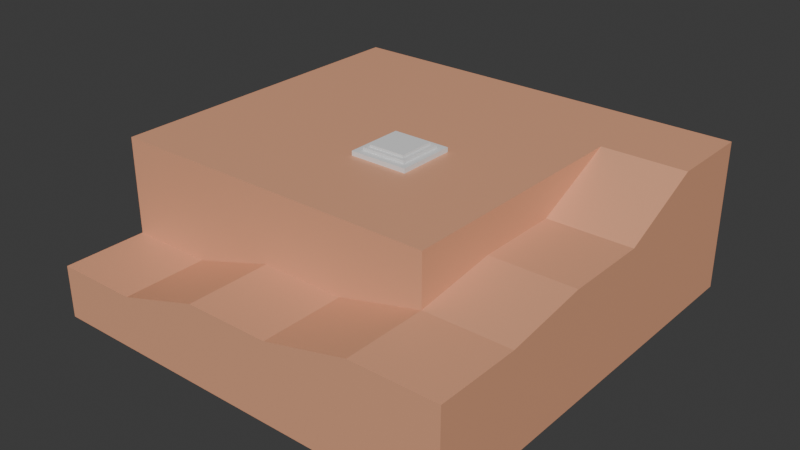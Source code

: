 # Source: land1.blend  (saved by Blender 4.2.66; exported with 4.5.12 LTS)
import bpy
from mathutils import Matrix  # noqa: F401  (used for matrix-valued properties, if any)

bpy.ops.wm.read_factory_settings(use_empty=True)
scene = bpy.context.scene
scene.name = 'Scene'

# ---- collections
col_collection = bpy.data.collections.new('Collection'); scene.collection.children.link(col_collection)

# ---- materials (node trees are filled in below, after node groups)
mat_material = bpy.data.materials.new('Material')
mat_material.alpha_threshold = 0.0
mat_material.use_transparent_shadow = False
mat_material.roughness = 0.5
mat_material.line_color = (0.0, 0.0, 0.0, 1.0)

# ---- material node trees
mat_material.use_nodes = True; mat_material.node_tree.nodes.clear()
_N = mat_material.node_tree.nodes; _L = mat_material.node_tree.links
n0 = _N.new('ShaderNodeOutputMaterial'); n0.name = 'Material Output'; n0.location = (300, 300)
n1 = _N.new('ShaderNodeBsdfPrincipled'); n1.name = 'Principled BSDF'; n1.location = (10, 300)
n1.inputs[0].default_value = (0.8, 0.3858, 0.2274, 1.0)
n1.inputs[3].default_value = 1.45
_L.new(n1.outputs[0], n0.inputs[0])
n0.is_active_output = True

# ---- world
world_world = bpy.data.worlds.new('World'); scene.world = world_world
world_world.use_nodes = True; world_world.node_tree.nodes.clear()
_N = world_world.node_tree.nodes; _L = world_world.node_tree.links
n0 = _N.new('ShaderNodeOutputWorld'); n0.name = 'World Output'; n0.location = (300, 300)
n1 = _N.new('ShaderNodeBackground'); n1.name = 'Background'; n1.location = (10, 300)
n1.inputs[0].default_value = (0.05088, 0.05088, 0.05088, 1.0)
_L.new(n1.outputs[0], n0.inputs[0])
n0.is_active_output = True
world_world.color = (0.05088, 0.05088, 0.05088)
world_world.sun_shadow_jitter_overblur = 0.0

# ---- meshes
me_cube = bpy.data.meshes.new('Cube')
me_cube.from_pydata([(16.72, 16.72, -0.3556), (16.72, 16.72, -12.25), (16.72, -16.72, -4.384), (16.72, -16.72, -12.25), (-16.72, 16.72, -8.07), (-16.72, 16.72, -12.25), (-16.72, -16.72, -8.07), (-16.72, -16.72, -12.25), (-16.72, 10.03, -12.25), (-16.72, 3.345, -12.25), (-16.72, -3.345, -12.25), (-16.72, -10.03, -12.25), (16.72, 10.03, -0.3556), (16.72, 3.345, -3.436), (16.72, -3.345, -3.436), (16.72, -10.03, -4.384), (-16.72, -10.03, -8.07), (-16.72, -3.345, -8.07), (-16.72, 3.345, -8.07), (-16.72, 10.03, -8.07), (16.72, -10.03, -12.25), (16.72, -3.345, -12.25), (16.72, 3.345, -12.25), (16.72, 10.03, -12.25), (10.03, 16.72, -12.25), (3.345, 16.72, -12.25), (-3.345, 16.72, -12.25), (-10.03, 16.72, -12.25), (10.03, -16.72, -4.384), (3.345, -16.72, -6.024), (-3.345, -16.72, -6.024), (-10.03, -16.72, -8.07), (-10.03, -16.72, -12.25), (-3.345, -16.72, -12.25), (3.345, -16.72, -12.25), (10.03, -16.72, -12.25), (-10.03, 16.72, -8.07), (-3.345, 16.72, -8.07), (3.345, 16.72, -8.07), (10.03, 16.72, -0.3556), (10.03, 10.03, -12.25), (3.345, 10.03, -12.25), (-3.345, 10.03, -12.25), (-10.03, 10.03, -12.25), (10.03, 3.345, -12.25), (3.345, 3.345, -12.25), (-3.345, 3.345, -12.25), (-10.03, 3.345, -12.25), (10.03, -3.345, -12.25), (3.345, -3.345, -12.25), (-3.345, -3.345, -12.25), (-10.03, -3.345, -12.25), (10.03, -10.03, -12.25), (3.345, -10.03, -12.25), (-3.345, -10.03, -12.25), (-10.03, -10.03, -12.25), (10.03, 10.03, -0.3556), (10.03, 3.345, -3.436), (10.03, -3.345, -3.436), (-10.03, -10.03, -8.07), (-3.345, -10.03, -6.024), (3.345, -10.03, -6.024), (10.03, -10.03, -4.384), (-16.72, 10.03, -0.3562), (-16.72, 16.72, -0.3562), (-16.72, -10.03, -0.3562), (-16.72, -3.345, -0.3562), (-16.72, 3.345, -0.3562), (-10.03, 16.72, -0.3562), (-3.345, 16.72, -0.3562), (3.345, 16.72, -0.3562), (10.03, 16.72, -0.3562), (-10.03, 10.03, -0.3562), (-3.345, 10.03, -0.3562), (3.345, 10.03, -0.3562), (10.03, 10.03, -0.3562), (-10.03, 3.345, -0.3562), (-3.345, 3.345, -0.3562), (3.345, 3.345, -0.3562), (10.03, 3.345, -0.3562), (-10.03, -3.345, -0.3562), (-3.345, -3.345, -0.3562), (3.345, -3.345, -0.3562), (10.03, -3.345, -0.3562), (-10.03, -10.03, -0.3562), (-3.345, -10.03, -0.3562), (3.345, -10.03, -0.3562), (10.03, -10.03, -0.3562)], [], [(59, 16, 6, 31), (32, 31, 6, 7), (8, 19, 4, 5), (52, 20, 3, 35), (20, 15, 2, 3), (24, 39, 0, 1), (1, 0, 12, 23), (23, 12, 13, 22), (22, 13, 14, 21), (21, 14, 15, 20), (24, 1, 23, 40), (40, 23, 22, 44), (44, 22, 21, 48), (48, 21, 20, 52), (7, 6, 16, 11), (11, 16, 17, 10), (10, 17, 18, 9), (9, 18, 19, 8), (59, 60, 85, 84), (39, 38, 70, 71), (18, 17, 66, 67), (58, 57, 79, 83), (14, 58, 62, 15), (16, 59, 84, 65), (38, 37, 69, 70), (17, 16, 65, 66), (13, 57, 58, 14), (37, 36, 68, 69), (36, 4, 64, 68), (57, 56, 75, 79), (12, 56, 57, 13), (62, 58, 83, 87), (61, 62, 87, 86), (4, 19, 63, 64), (0, 39, 56, 12), (60, 61, 86, 85), (19, 18, 67, 63), (56, 39, 71, 75), (10, 51, 55, 11), (51, 50, 54, 55), (50, 49, 53, 54), (49, 48, 52, 53), (9, 47, 51, 10), (47, 46, 50, 51), (46, 45, 49, 50), (45, 44, 48, 49), (8, 43, 47, 9), (43, 42, 46, 47), (42, 41, 45, 46), (41, 40, 44, 45), (5, 27, 43, 8), (27, 26, 42, 43), (26, 25, 41, 42), (25, 24, 40, 41), (5, 4, 36, 27), (27, 36, 37, 26), (26, 37, 38, 25), (25, 38, 39, 24), (11, 55, 32, 7), (55, 54, 33, 32), (54, 53, 34, 33), (53, 52, 35, 34), (3, 2, 28, 35), (35, 28, 29, 34), (34, 29, 30, 33), (33, 30, 31, 32), (15, 62, 28, 2), (62, 61, 29, 28), (61, 60, 30, 29), (60, 59, 31, 30), (68, 64, 63, 72), (72, 63, 67, 76), (76, 67, 66, 80), (80, 66, 65, 84), (83, 82, 86, 87), (82, 81, 85, 86), (81, 80, 84, 85), (79, 78, 82, 83), (78, 77, 81, 82), (77, 76, 80, 81), (75, 74, 78, 79), (74, 73, 77, 78), (73, 72, 76, 77), (71, 70, 74, 75), (70, 69, 73, 74), (69, 68, 72, 73)])
_uv = me_cube.uv_layers.new(name='UVMap')
_uv.uv.foreach_set('vector', [0.08769, 0.3529, 0.08773, 0.4406, 3.903e-05, 0.4406, -7.088e-09, 0.3529, 0.4151, 0.5283, 0.3603, 0.5283, 0.3603, 0.4406, 0.4151, 0.4406, 0.9472, 0.5263, 0.8924, 0.5263, 0.8924, 0.4386, 0.9472, 0.4386, 0.5282, 0.3508, 0.5282, 0.4386, 0.4404, 0.4386, 0.4404, 0.3508, 0.156, 0.5283, 0.05282, 0.5283, 0.05282, 0.4406, 0.156, 0.4406, 0.312, 0.5283, 0.156, 0.5283, 0.156, 0.4406, 0.312, 0.4406, 0.156, 0.8792, -4.241e-09, 0.8792, 2.381e-09, 0.7915, 0.156, 0.7915, 0.156, 0.7915, 2.381e-09, 0.7915, 0.05282, 0.7038, 0.156, 0.7038, 0.156, 0.7038, 0.05282, 0.7038, 0.05282, 0.616, 0.156, 0.616, 0.156, 0.616, 0.05282, 0.616, 0.05282, 0.5283, 0.156, 0.5283, 0.879, 0.3508, 0.879, 0.4386, 0.7913, 0.4386, 0.7913, 0.3508, 0.7913, 0.3508, 0.7913, 0.4386, 0.7036, 0.4386, 0.7036, 0.3508, 0.7036, 0.3508, 0.7036, 0.4386, 0.6159, 0.4386, 0.6159, 0.3508, 0.6159, 0.3508, 0.6159, 0.4386, 0.5282, 0.4386, 0.5282, 0.3508, 0.9472, 0.8771, 0.8924, 0.8771, 0.8924, 0.7894, 0.9472, 0.7894, 0.9472, 0.7894, 0.8924, 0.7894, 0.8924, 0.7017, 0.9472, 0.7017, 0.9472, 0.7017, 0.8924, 0.7017, 0.8924, 0.614, 0.9472, 0.614, 0.9472, 0.614, 0.8924, 0.614, 0.8924, 0.5263, 0.9472, 0.5263, 0.9801, 0.08771, 0.9533, 0.1754, 0.879, 0.1754, 0.879, 0.08771, 0.156, 0.5283, 0.2571, 0.616, 0.156, 0.616, 0.156, 0.5283, 0.8924, 0.614, 0.8924, 0.7017, 0.7912, 0.7017, 0.7912, 0.614, 0.9472, 0.614, 0.9472, 0.5263, 1.0, 0.5263, 1.0, 0.614, 0.1762, 0.001131, 0.1763, 0.08882, 0.08858, 0.08882, 0.08854, 0.001131, 0.9801, -1.031e-09, 0.9801, 0.08771, 0.879, 0.08771, 0.879, -8.668e-09, 0.2571, 0.616, 0.2571, 0.7038, 0.156, 0.7038, 0.156, 0.616, 0.8924, 0.7017, 0.8924, 0.7894, 0.7912, 0.7894, 0.7912, 0.7017, 0.2639, 0.001131, 0.264, 0.08882, 0.1763, 0.08882, 0.1762, 0.001131, 0.2571, 0.7038, 0.2571, 0.7915, 0.156, 0.7915, 0.156, 0.7038, 0.2571, 0.7915, 0.2571, 0.8792, 0.156, 0.8792, 0.156, 0.7915, 0.9472, 0.5263, 1.0, 0.4386, 1.0, 0.4386, 1.0, 0.5263, 0.3527, 3.05e-08, 0.3528, 0.08769, 0.264, 0.08882, 0.2639, 0.001131, 0.9472, 0.7017, 0.9472, 0.614, 1.0, 0.614, 1.0, 0.7017, 0.9533, 0.2631, 0.9318, 0.3508, 0.879, 0.3508, 0.879, 0.2631, 0.8924, 0.4386, 0.8924, 0.5263, 0.7912, 0.5263, 0.7912, 0.4386, 0.4404, 4.319e-08, 0.4404, 0.08769, 0.3528, 0.08769, 0.3527, 3.05e-08, 0.9533, 0.1754, 0.9533, 0.2631, 0.879, 0.2631, 0.879, 0.1754, 0.8924, 0.5263, 0.8924, 0.614, 0.7912, 0.614, 0.7912, 0.5263, 0.4151, 0.5283, 0.4151, 0.4406, 0.4151, 0.4406, 0.4151, 0.5283, 0.6159, 2.149e-08, 0.6159, 0.08771, 0.5282, 0.08771, 0.5282, 1.486e-08, 0.6159, 0.08771, 0.6159, 0.1754, 0.5282, 0.1754, 0.5282, 0.08771, 0.6159, 0.1754, 0.6159, 0.2631, 0.5282, 0.2631, 0.5282, 0.1754, 0.6159, 0.2631, 0.6159, 0.3508, 0.5282, 0.3508, 0.5282, 0.2631, 0.7036, 2.811e-08, 0.7036, 0.08771, 0.6159, 0.08771, 0.6159, 2.149e-08, 0.7036, 0.08771, 0.7036, 0.1754, 0.6159, 0.1754, 0.6159, 0.08771, 0.7036, 0.1754, 0.7036, 0.2631, 0.6159, 0.2631, 0.6159, 0.1754, 0.7036, 0.2631, 0.7036, 0.3508, 0.6159, 0.3508, 0.6159, 0.2631, 0.7913, 3.473e-08, 0.7913, 0.08771, 0.7036, 0.08771, 0.7036, 2.811e-08, 0.7913, 0.08771, 0.7913, 0.1754, 0.7036, 0.1754, 0.7036, 0.08771, 0.7913, 0.1754, 0.7913, 0.2631, 0.7036, 0.2631, 0.7036, 0.1754, 0.7913, 0.2631, 0.7913, 0.3508, 0.7036, 0.3508, 0.7036, 0.2631, 0.879, 4.135e-08, 0.879, 0.08771, 0.7913, 0.08771, 0.7913, 3.473e-08, 0.879, 0.08771, 0.879, 0.1754, 0.7913, 0.1754, 0.7913, 0.08771, 0.879, 0.1754, 0.879, 0.2631, 0.7913, 0.2631, 0.7913, 0.1754, 0.879, 0.2631, 0.879, 0.3508, 0.7913, 0.3508, 0.7913, 0.2631, 0.312, 0.8792, 0.2571, 0.8792, 0.2571, 0.7915, 0.312, 0.7915, 0.312, 0.7915, 0.2571, 0.7915, 0.2571, 0.7038, 0.312, 0.7038, 0.312, 0.7038, 0.2571, 0.7038, 0.2571, 0.616, 0.312, 0.616, 0.312, 0.616, 0.2571, 0.616, 0.156, 0.5283, 0.312, 0.5283, 0.5282, 1.486e-08, 0.5282, 0.08771, 0.4404, 0.08771, 0.4404, 8.243e-09, 0.5282, 0.08771, 0.5282, 0.1754, 0.4404, 0.1754, 0.4404, 0.08771, 0.5282, 0.1754, 0.5282, 0.2631, 0.4404, 0.2631, 0.4404, 0.1754, 0.5282, 0.2631, 0.5282, 0.3508, 0.4404, 0.3508, 0.4404, 0.2631, 0.4151, 0.8792, 0.312, 0.8792, 0.312, 0.7915, 0.4151, 0.7915, 0.4151, 0.7915, 0.312, 0.7915, 0.3335, 0.7038, 0.4151, 0.7038, 0.4151, 0.7038, 0.3335, 0.7038, 0.3335, 0.616, 0.4151, 0.616, 0.4151, 0.616, 0.3335, 0.616, 0.3603, 0.5283, 0.4151, 0.5283, 0.08854, 0.001131, 0.08858, 0.08882, 0.0008883, 0.08882, 0.0008492, 0.001131, 0.08858, 0.08882, 0.08817, 0.177, 0.0004799, 0.177, 0.0008883, 0.08882, 0.08817, 0.177, 0.08821, 0.2647, 0.000519, 0.2647, 0.0004799, 0.177, 0.08821, 0.2647, 0.08769, 0.3529, -7.088e-09, 0.3529, 0.000519, 0.2647, 0.7035, 0.4386, 0.7912, 0.4386, 0.7912, 0.5262, 0.7035, 0.5263, 0.7035, 0.5263, 0.7912, 0.5262, 0.7912, 0.6139, 0.7035, 0.614, 0.7035, 0.614, 0.7912, 0.6139, 0.7912, 0.7016, 0.7035, 0.7017, 0.7035, 0.7017, 0.7912, 0.7016, 0.7912, 0.7893, 0.7035, 0.7894, 0.4404, 0.7018, 0.5281, 0.7017, 0.5281, 0.7894, 0.4404, 0.7895, 0.5281, 0.7017, 0.6158, 0.7017, 0.6158, 0.7894, 0.5281, 0.7894, 0.6158, 0.7017, 0.7035, 0.7017, 0.7035, 0.7894, 0.6158, 0.7894, 0.4404, 0.6141, 0.5281, 0.6141, 0.5281, 0.7017, 0.4404, 0.7018, 0.5281, 0.6141, 0.6158, 0.614, 0.6158, 0.7017, 0.5281, 0.7017, 0.6158, 0.614, 0.7035, 0.614, 0.7035, 0.7017, 0.6158, 0.7017, 0.4404, 0.5264, 0.5281, 0.5264, 0.5281, 0.6141, 0.4404, 0.6141, 0.5281, 0.5264, 0.6158, 0.5263, 0.6158, 0.614, 0.5281, 0.6141, 0.6158, 0.5263, 0.7035, 0.5263, 0.7035, 0.614, 0.6158, 0.614, 0.4404, 0.4387, 0.5281, 0.4387, 0.5281, 0.5264, 0.4404, 0.5264, 0.5281, 0.4387, 0.6158, 0.4386, 0.6158, 0.5263, 0.5281, 0.5264, 0.6158, 0.4386, 0.7035, 0.4386, 0.7035, 0.5263, 0.6158, 0.5263])
me_cube.materials.append(mat_material)
me_cube.use_mirror_vertex_groups = False
me_cube.update()
me_cube_002 = bpy.data.meshes.new('Cube.002')
me_cube_002.from_pydata([(-1.639, -1.639, -1.0), (-1.488, -1.488, 0.2501), (-1.639, 1.639, -1.0), (-1.488, 1.488, 0.2501), (1.639, -1.639, -1.0), (1.488, -1.488, 0.2501), (1.639, 1.639, -1.0), (1.488, 1.488, 0.2501), (-1.812, -1.812, 0.0), (-1.812, 1.812, 0.0), (1.812, 1.812, 0.0), (1.812, -1.812, 0.0), (-2.355, 2.355, -1.0), (-2.355, -2.355, -1.0), (-2.355, 2.355, 0.0), (2.355, 2.355, -1.0), (2.355, 2.355, 0.0), (2.355, -2.355, -1.0), (2.355, -2.355, 0.0), (-2.355, -2.355, 0.0), (-1.812, -1.812, 0.2501), (-1.812, 1.812, 0.2501), (1.812, 1.812, 0.2501), (1.812, -1.812, 0.2501), (-1.488, -1.488, 0.4387), (-1.488, 1.488, 0.4387), (1.488, 1.488, 0.4387), (1.488, -1.488, 0.4387)], [], [(8, 20, 21, 9), (9, 21, 22, 10), (10, 22, 23, 11), (11, 23, 20, 8), (2, 6, 4, 0), (5, 7, 26, 27), (6, 2, 12, 15), (10, 11, 18, 16), (8, 9, 14, 19), (0, 4, 17, 13), (17, 18, 19, 13), (15, 16, 18, 17), (12, 14, 16, 15), (13, 19, 14, 12), (2, 0, 13, 12), (9, 10, 16, 14), (4, 6, 15, 17), (11, 8, 19, 18), (1, 3, 21, 20), (3, 7, 22, 21), (7, 5, 23, 22), (5, 1, 20, 23), (26, 25, 24, 27), (3, 1, 24, 25), (1, 5, 27, 24), (7, 3, 25, 26)])
_uv = me_cube_002.uv_layers.new(name='UVMap')
_uv.uv.foreach_set('vector', [0.5, 0.0, 0.625, 0.0, 0.625, 0.25, 0.5, 0.25, 0.5, 0.25, 0.625, 0.25, 0.625, 0.5, 0.5, 0.5, 0.5, 0.5, 0.625, 0.5, 0.625, 0.75, 0.5, 0.75, 0.5, 0.75, 0.625, 0.75, 0.625, 1.0, 0.5, 1.0, 0.125, 0.5, 0.375, 0.5, 0.375, 0.75, 0.125, 0.75, 0.6473, 0.7277, 0.6473, 0.5223, 0.6473, 0.5223, 0.6473, 0.7277, 0.375, 0.5, 0.125, 0.5, 0.125, 0.5, 0.375, 0.5, 0.5, 0.5, 0.5, 0.75, 0.5, 0.75, 0.5, 0.5, 0.5, 0.0, 0.5, 0.25, 0.5, 0.25, 0.5, 0.0, 0.125, 0.75, 0.375, 0.75, 0.375, 0.75, 0.125, 0.75, 0.375, 0.75, 0.5, 0.75, 0.5, 1.0, 0.375, 1.0, 0.375, 0.5, 0.5, 0.5, 0.5, 0.75, 0.375, 0.75, 0.375, 0.25, 0.5, 0.25, 0.5, 0.5, 0.375, 0.5, 0.375, 0.0, 0.5, 0.0, 0.5, 0.25, 0.375, 0.25, 0.125, 0.5, 0.125, 0.75, 0.125, 0.75, 0.125, 0.5, 0.5, 0.25, 0.5, 0.5, 0.5, 0.5, 0.5, 0.25, 0.375, 0.75, 0.375, 0.5, 0.375, 0.5, 0.375, 0.75, 0.5, 0.75, 0.5, 1.0, 0.5, 1.0, 0.5, 0.75, 0.8527, 0.7277, 0.8527, 0.5223, 0.875, 0.5, 0.875, 0.75, 0.8527, 0.5223, 0.6473, 0.5223, 0.625, 0.5, 0.875, 0.5, 0.6473, 0.5223, 0.6473, 0.7277, 0.625, 0.75, 0.625, 0.5, 0.6473, 0.7277, 0.8527, 0.7277, 0.875, 0.75, 0.625, 0.75, 0.6473, 0.5223, 0.8527, 0.5223, 0.8527, 0.7277, 0.6473, 0.7277, 0.8527, 0.5223, 0.8527, 0.7277, 0.8527, 0.7277, 0.8527, 0.5223, 0.8527, 0.7277, 0.6473, 0.7277, 0.6473, 0.7277, 0.8527, 0.7277, 0.6473, 0.5223, 0.8527, 0.5223, 0.8527, 0.5223, 0.6473, 0.5223])
me_cube_002.update()

# ---- objects
ob_cube = bpy.data.objects.new('Cube', me_cube)
ob_cube_001 = bpy.data.objects.new('Cube.001', me_cube_002)

# ---- transforms, parenting, visibility, modifiers, constraints
ob_cube.location = (0.0, 0.0, 0.0)
ob_cube.lock_rotations_4d = False
ob_cube.empty_display_type = 'ARROWS'
ob_cube.lineart.crease_threshold = 0.0
ob_cube_001.location = (0.0, 0.0, 0.0)

# ---- collection membership
col_collection.objects.link(ob_cube)
col_collection.objects.link(ob_cube_001)

# ---- scene / render settings (as saved in the file)
scene.frame_start = 1; scene.frame_end = 250; scene.frame_set(1)
scene.render.engine = 'BLENDER_EEVEE_NEXT'
bpy.context.view_layer.update()

# ---- added for rendering (the .blend has no active camera and no usable light): camera, sun
cam_auto = bpy.data.cameras.new('AutoCamera')
cam_auto.lens = 50.0
cam_auto.sensor_width = 36.0
cam_auto.clip_end = 1000.0
ob_auto_camera = bpy.data.objects.new('AutoCamera', cam_auto)
scene.collection.objects.link(ob_auto_camera)
ob_auto_camera.location = (45.3099, -54.3719, 30.3419)
ob_auto_camera.rotation_euler = (1.09748, -7.21219e-08, 0.694738)
scene.camera = ob_auto_camera
light_auto_sun = bpy.data.lights.new('AutoSun', 'SUN')
light_auto_sun.energy = 3.0
light_auto_sun.angle = 0.0523599
ob_auto_sun = bpy.data.objects.new('AutoSun', light_auto_sun)
scene.collection.objects.link(ob_auto_sun)
ob_auto_sun.rotation_euler = (0.872665, 0.174533, 0.523599)
bpy.context.view_layer.update()
